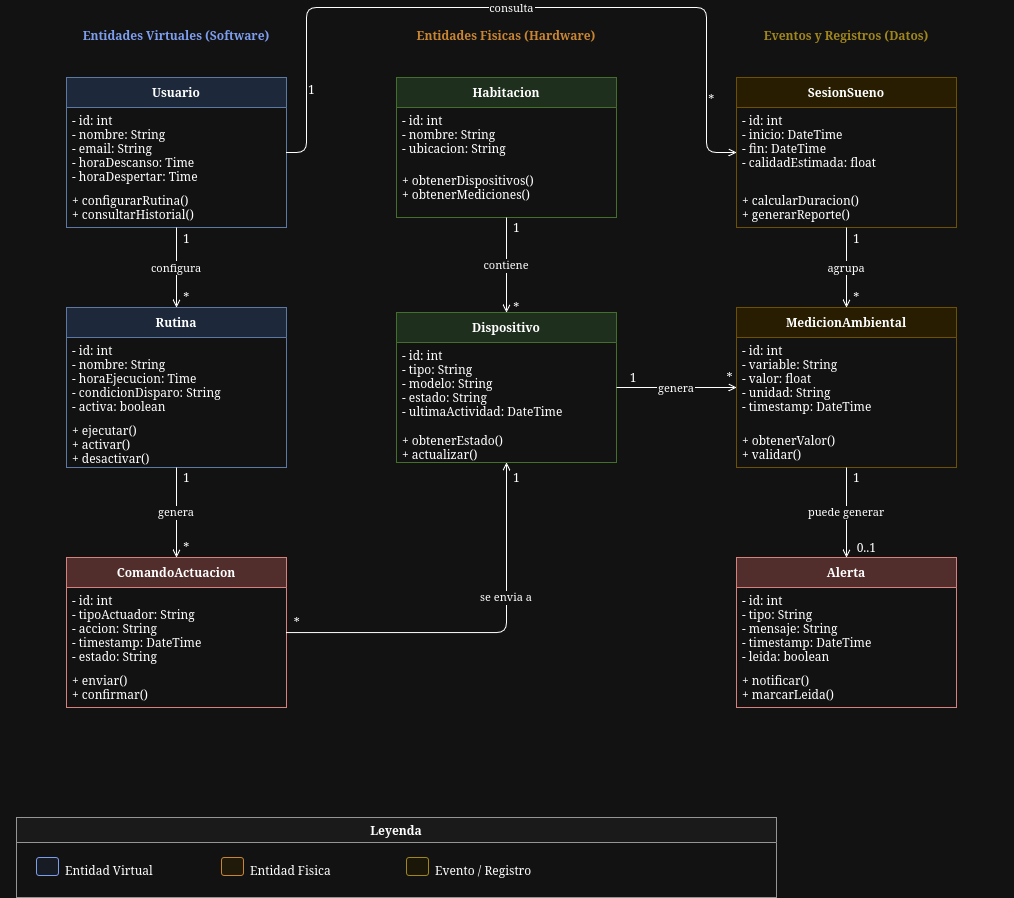

The diagram above was exported from draw.io. Its source (the exported page's mxGraphModel, read from the mxfile embedded in the PNG):
<mxGraphModel dx="972" dy="618" grid="1" gridSize="10" guides="1" tooltips="1" connect="1" arrows="1" fold="1" page="1" pageScale="1" pageWidth="850" pageHeight="1100" math="0" shadow="0">
  <root>
    <mxCell id="0" />
    <mxCell id="1" parent="0" />
    <mxCell id="gv" parent="1" style="points=[[0,0],[0.25,0],[0.5,0],[0.75,0],[1,0],[1,0.25],[1,0.5],[1,0.75],[1,1],[0.75,1],[0.5,1],[0.25,1],[0,1],[0,0.75],[0,0.5],[0,0.25]];shape=mxgraph.lean_mapping.electronic_info_flow_edge;strokeColor=#3a5fbf;fillColor=#f0f4ff;fontStyle=1;fontSize=12;fontColor=#3a5fbf;verticalAlign=top;align=center;spacingTop=5;" value="Entidades Virtuales (Software)" vertex="1">
      <mxGeometry height="760" width="320" x="30" y="40" as="geometry" />
    </mxCell>
    <mxCell id="gf" parent="1" style="points=[[0,0],[0.25,0],[0.5,0],[0.75,0],[1,0],[1,0.25],[1,0.5],[1,0.75],[1,1],[0.75,1],[0.5,1],[0.25,1],[0,1],[0,0.75],[0,0.5],[0,0.25]];shape=mxgraph.lean_mapping.electronic_info_flow_edge;strokeColor=#b46504;fillColor=#fdf6e3;fontStyle=1;fontSize=12;fontColor=#b46504;verticalAlign=top;align=center;spacingTop=5;" value="Entidades Fisicas (Hardware)" vertex="1">
      <mxGeometry height="460" width="300" x="370" y="40" as="geometry" />
    </mxCell>
    <mxCell id="ge" parent="1" style="points=[[0,0],[0.25,0],[0.5,0],[0.75,0],[1,0],[1,0.25],[1,0.5],[1,0.75],[1,1],[0.75,1],[0.5,1],[0.25,1],[0,1],[0,0.75],[0,0.5],[0,0.25]];shape=mxgraph.lean_mapping.electronic_info_flow_edge;strokeColor=#9b7d00;fillColor=#fef9e7;fontStyle=1;fontSize=12;fontColor=#9b7d00;verticalAlign=top;align=center;spacingTop=5;" value="Eventos y Registros (Datos)" vertex="1">
      <mxGeometry height="760" width="300" x="710" y="40" as="geometry" />
    </mxCell>
    <mxCell id="u" parent="1" style="swimlane;fontStyle=1;startSize=30;fillColor=#dae8fc;strokeColor=#6c8ebf;" value="Usuario" vertex="1">
      <mxGeometry height="150" width="220" x="80" y="100" as="geometry" />
    </mxCell>
    <mxCell id="u1" parent="u" style="text;align=left;spacingLeft=4;verticalAlign=top;" value="- id: int&#10;- nombre: String&#10;- email: String&#10;- horaDescanso: Time&#10;- horaDespertar: Time" vertex="1">
      <mxGeometry height="80" width="220" y="30" as="geometry" />
    </mxCell>
    <mxCell id="u2" parent="u" style="text;align=left;spacingLeft=4;verticalAlign=top;" value="+ configurarRutina()&#10;+ consultarHistorial()" vertex="1">
      <mxGeometry height="40" width="220" y="110" as="geometry" />
    </mxCell>
    <mxCell id="r" parent="1" style="swimlane;fontStyle=1;startSize=30;fillColor=#dae8fc;strokeColor=#6c8ebf;" value="Rutina" vertex="1">
      <mxGeometry height="160" width="220" x="80" y="330" as="geometry" />
    </mxCell>
    <mxCell id="r1" parent="r" style="text;align=left;spacingLeft=4;verticalAlign=top;" value="- id: int&#10;- nombre: String&#10;- horaEjecucion: Time&#10;- condicionDisparo: String&#10;- activa: boolean" vertex="1">
      <mxGeometry height="90" width="220" y="30" as="geometry" />
    </mxCell>
    <mxCell id="r2" parent="r" style="text;align=left;spacingLeft=4;verticalAlign=top;" value="+ ejecutar()&#10;+ activar()&#10;+ desactivar()" vertex="1">
      <mxGeometry height="50" width="220" y="110" as="geometry" />
    </mxCell>
    <mxCell id="ca" parent="1" style="swimlane;fontStyle=1;startSize=30;fillColor=#f8cecc;strokeColor=#b85450;" value="ComandoActuacion" vertex="1">
      <mxGeometry height="150" width="220" x="80" y="580" as="geometry" />
    </mxCell>
    <mxCell id="ca1" parent="ca" style="text;align=left;spacingLeft=4;verticalAlign=top;" value="- id: int&#10;- tipoActuador: String&#10;- accion: String&#10;- timestamp: DateTime&#10;- estado: String" vertex="1">
      <mxGeometry height="90" width="220" y="30" as="geometry" />
    </mxCell>
    <mxCell id="ca2" parent="ca" style="text;align=left;spacingLeft=4;verticalAlign=top;" value="+ enviar()&#10;+ confirmar()" vertex="1">
      <mxGeometry height="30" width="220" y="110" as="geometry" />
    </mxCell>
    <mxCell id="h" parent="1" style="swimlane;fontStyle=1;startSize=30;fillColor=#d5e8d4;strokeColor=#82b366;" value="Habitacion" vertex="1">
      <mxGeometry height="140" width="220" x="410" y="100" as="geometry" />
    </mxCell>
    <mxCell id="h1" parent="h" style="text;align=left;spacingLeft=4;verticalAlign=top;" value="- id: int&#10;- nombre: String&#10;- ubicacion: String" vertex="1">
      <mxGeometry height="60" width="220" y="30" as="geometry" />
    </mxCell>
    <mxCell id="h2" parent="h" style="text;align=left;spacingLeft=4;verticalAlign=top;" value="+ obtenerDispositivos()&#10;+ obtenerMediciones()" vertex="1">
      <mxGeometry height="50" width="220" y="90" as="geometry" />
    </mxCell>
    <mxCell id="d" parent="1" style="swimlane;fontStyle=1;startSize=30;fillColor=#d5e8d4;strokeColor=#82b366;" value="Dispositivo" vertex="1">
      <mxGeometry height="150" width="220" x="410" y="335" as="geometry" />
    </mxCell>
    <mxCell id="d1" parent="d" style="text;align=left;spacingLeft=4;verticalAlign=top;" value="- id: int&#10;- tipo: String&#10;- modelo: String&#10;- estado: String&#10;- ultimaActividad: DateTime" vertex="1">
      <mxGeometry height="90" width="220" y="30" as="geometry" />
    </mxCell>
    <mxCell id="d2" parent="d" style="text;align=left;spacingLeft=4;verticalAlign=top;" value="+ obtenerEstado()&#10;+ actualizar()" vertex="1">
      <mxGeometry height="30" width="220" y="115" as="geometry" />
    </mxCell>
    <mxCell id="ss" parent="1" style="swimlane;fontStyle=1;startSize=30;fillColor=#fff2cc;strokeColor=#d6b656;" value="SesionSueno" vertex="1">
      <mxGeometry height="150" width="220" x="750" y="100" as="geometry" />
    </mxCell>
    <mxCell id="ss1" parent="ss" style="text;align=left;spacingLeft=4;verticalAlign=top;" value="- id: int&#10;- inicio: DateTime&#10;- fin: DateTime&#10;- calidadEstimada: float" vertex="1">
      <mxGeometry height="80" width="220" y="30" as="geometry" />
    </mxCell>
    <mxCell id="ss2" parent="ss" style="text;align=left;spacingLeft=4;verticalAlign=top;" value="+ calcularDuracion()&#10;+ generarReporte()" vertex="1">
      <mxGeometry height="40" width="220" y="110" as="geometry" />
    </mxCell>
    <mxCell id="ma" parent="1" style="swimlane;fontStyle=1;startSize=30;fillColor=#fff2cc;strokeColor=#d6b656;" value="MedicionAmbiental" vertex="1">
      <mxGeometry height="160" width="220" x="750" y="330" as="geometry" />
    </mxCell>
    <mxCell id="ma1" parent="ma" style="text;align=left;spacingLeft=4;verticalAlign=top;" value="- id: int&#10;- variable: String&#10;- valor: float&#10;- unidad: String&#10;- timestamp: DateTime" vertex="1">
      <mxGeometry height="100" width="220" y="30" as="geometry" />
    </mxCell>
    <mxCell id="ma2" parent="ma" style="text;align=left;spacingLeft=4;verticalAlign=top;" value="+ obtenerValor()&#10;+ validar()" vertex="1">
      <mxGeometry height="30" width="220" y="120" as="geometry" />
    </mxCell>
    <mxCell id="al" parent="1" style="swimlane;fontStyle=1;startSize=30;fillColor=#f8cecc;strokeColor=#b85450;" value="Alerta" vertex="1">
      <mxGeometry height="150" width="220" x="750" y="580" as="geometry" />
    </mxCell>
    <mxCell id="al1" parent="al" style="text;align=left;spacingLeft=4;verticalAlign=top;" value="- id: int&#10;- tipo: String&#10;- mensaje: String&#10;- timestamp: DateTime&#10;- leida: boolean" vertex="1">
      <mxGeometry height="90" width="220" y="30" as="geometry" />
    </mxCell>
    <mxCell id="al2" parent="al" style="text;align=left;spacingLeft=4;verticalAlign=top;" value="+ notificar()&#10;+ marcarLeida()" vertex="1">
      <mxGeometry height="30" width="220" y="110" as="geometry" />
    </mxCell>
    <mxCell id="e1" edge="1" parent="1" source="u" style="edgeStyle=orthogonalEdgeStyle;endArrow=open;endFill=0;" target="r" value="configura">
      <mxGeometry relative="1" as="geometry" />
    </mxCell>
    <mxCell id="e1a" connectable="0" parent="e1" style="resizable=0;" value="1" vertex="1">
      <mxGeometry relative="1" x="-0.8" as="geometry">
        <mxPoint x="10" y="2" as="offset" />
      </mxGeometry>
    </mxCell>
    <mxCell id="e1b" connectable="0" parent="e1" style="resizable=0;" value="*" vertex="1">
      <mxGeometry relative="1" x="0.8" as="geometry">
        <mxPoint x="10" y="-2" as="offset" />
      </mxGeometry>
    </mxCell>
    <mxCell id="e2" edge="1" parent="1" source="u" style="edgeStyle=orthogonalEdgeStyle;endArrow=open;endFill=0;" target="ss" value="consulta">
      <mxGeometry relative="1" as="geometry">
        <Array as="points">
          <mxPoint x="320" y="175" />
          <mxPoint x="320" y="30" />
          <mxPoint x="720" y="30" />
          <mxPoint x="720" y="175" />
        </Array>
      </mxGeometry>
    </mxCell>
    <mxCell id="e2a" connectable="0" parent="e2" style="resizable=0;" value="1" vertex="1">
      <mxGeometry relative="1" x="-0.8" as="geometry">
        <mxPoint x="5" y="-10" as="offset" />
      </mxGeometry>
    </mxCell>
    <mxCell id="e2b" connectable="0" parent="e2" style="resizable=0;" value="*" vertex="1">
      <mxGeometry relative="1" x="0.8" as="geometry">
        <mxPoint x="5" y="-10" as="offset" />
      </mxGeometry>
    </mxCell>
    <mxCell id="e3" edge="1" parent="1" source="h" style="edgeStyle=orthogonalEdgeStyle;endArrow=open;endFill=0;" target="d" value="contiene">
      <mxGeometry relative="1" as="geometry" />
    </mxCell>
    <mxCell id="e3a" connectable="0" parent="e3" style="resizable=0;" value="1" vertex="1">
      <mxGeometry relative="1" x="-0.8" as="geometry">
        <mxPoint x="10" as="offset" />
      </mxGeometry>
    </mxCell>
    <mxCell id="e3b" connectable="0" parent="e3" style="resizable=0;" value="*" vertex="1">
      <mxGeometry relative="1" x="0.8" as="geometry">
        <mxPoint x="10" y="4" as="offset" />
      </mxGeometry>
    </mxCell>
    <mxCell id="e4" edge="1" parent="1" source="r" style="edgeStyle=orthogonalEdgeStyle;endArrow=open;endFill=0;" target="ca" value="genera">
      <mxGeometry relative="1" as="geometry" />
    </mxCell>
    <mxCell id="e4a" connectable="0" parent="e4" style="resizable=0;" value="1" vertex="1">
      <mxGeometry relative="1" x="-0.8" as="geometry">
        <mxPoint x="10" y="1" as="offset" />
      </mxGeometry>
    </mxCell>
    <mxCell id="e4b" connectable="0" parent="e4" style="resizable=0;" value="*" vertex="1">
      <mxGeometry relative="1" x="0.8" as="geometry">
        <mxPoint x="10" y="-1" as="offset" />
      </mxGeometry>
    </mxCell>
    <mxCell id="e5" edge="1" parent="1" source="ca" style="edgeStyle=orthogonalEdgeStyle;endArrow=open;endFill=0;" target="d" value="se envia a">
      <mxGeometry relative="1" x="0.3086" as="geometry">
        <mxPoint as="offset" />
      </mxGeometry>
    </mxCell>
    <mxCell id="e5a" connectable="0" parent="e5" style="resizable=0;" value="*" vertex="1">
      <mxGeometry relative="1" x="-0.8" as="geometry">
        <mxPoint x="-29" y="-10" as="offset" />
      </mxGeometry>
    </mxCell>
    <mxCell id="e5b" connectable="0" parent="e5" style="resizable=0;" value="1" vertex="1">
      <mxGeometry relative="1" x="0.8" as="geometry">
        <mxPoint x="10" y="-24" as="offset" />
      </mxGeometry>
    </mxCell>
    <mxCell id="e6" edge="1" parent="1" source="ss" style="edgeStyle=orthogonalEdgeStyle;endArrow=open;endFill=0;" target="ma" value="agrupa">
      <mxGeometry relative="1" as="geometry" />
    </mxCell>
    <mxCell id="e6a" connectable="0" parent="e6" style="resizable=0;" value="1" vertex="1">
      <mxGeometry relative="1" x="-0.8" as="geometry">
        <mxPoint x="10" y="2" as="offset" />
      </mxGeometry>
    </mxCell>
    <mxCell id="e6b" connectable="0" parent="e6" style="resizable=0;" value="*" vertex="1">
      <mxGeometry relative="1" x="0.8" as="geometry">
        <mxPoint x="10" y="-2" as="offset" />
      </mxGeometry>
    </mxCell>
    <mxCell id="e7" edge="1" parent="1" source="d" style="edgeStyle=orthogonalEdgeStyle;endArrow=open;endFill=0;" target="ma" value="genera">
      <mxGeometry relative="1" as="geometry" />
    </mxCell>
    <mxCell id="e7a" connectable="0" parent="e7" style="resizable=0;" value="1" vertex="1">
      <mxGeometry relative="1" x="-0.8" as="geometry">
        <mxPoint x="5" y="-10" as="offset" />
      </mxGeometry>
    </mxCell>
    <mxCell id="e7b" connectable="0" parent="e7" style="resizable=0;" value="*" vertex="1">
      <mxGeometry relative="1" x="0.8" as="geometry">
        <mxPoint x="5" y="-10" as="offset" />
      </mxGeometry>
    </mxCell>
    <mxCell id="e8" edge="1" parent="1" source="ma" style="edgeStyle=orthogonalEdgeStyle;endArrow=open;endFill=0;" target="al" value="puede generar">
      <mxGeometry relative="1" as="geometry" />
    </mxCell>
    <mxCell id="e8a" connectable="0" parent="e8" style="resizable=0;" value="1" vertex="1">
      <mxGeometry relative="1" x="-0.8" as="geometry">
        <mxPoint x="10" y="1" as="offset" />
      </mxGeometry>
    </mxCell>
    <mxCell id="e8b" connectable="0" parent="e8" style="resizable=0;" value="0..1" vertex="1">
      <mxGeometry relative="1" x="0.8" as="geometry">
        <mxPoint x="20" y="-1" as="offset" />
      </mxGeometry>
    </mxCell>
    <mxCell id="leg" parent="1" style="swimlane;fontStyle=1;startSize=25;fillColor=#f5f5f5;strokeColor=#666666;" value="Leyenda" vertex="1">
      <mxGeometry height="80" width="760" x="30" y="840" as="geometry" />
    </mxCell>
    <mxCell id="leg1" parent="leg" style="rounded=1;fillColor=#f0f4ff;strokeColor=#3a5fbf;" value="" vertex="1">
      <mxGeometry height="18" width="22" x="20" y="40" as="geometry" />
    </mxCell>
    <mxCell id="leg1t" parent="leg" style="text;align=left;" value="Entidad Virtual" vertex="1">
      <mxGeometry height="18" width="130" x="47" y="40" as="geometry" />
    </mxCell>
    <mxCell id="leg2" parent="leg" style="rounded=1;fillColor=#fdf6e3;strokeColor=#b46504;" value="" vertex="1">
      <mxGeometry height="18" width="22" x="205" y="40" as="geometry" />
    </mxCell>
    <mxCell id="leg2t" parent="leg" style="text;align=left;" value="Entidad Fisica" vertex="1">
      <mxGeometry height="18" width="130" x="232" y="40" as="geometry" />
    </mxCell>
    <mxCell id="leg3" parent="leg" style="rounded=1;fillColor=#fef9e7;strokeColor=#9b7d00;" value="" vertex="1">
      <mxGeometry height="18" width="22" x="390" y="40" as="geometry" />
    </mxCell>
    <mxCell id="leg3t" parent="leg" style="text;align=left;" value="Evento / Registro" vertex="1">
      <mxGeometry height="18" width="140" x="417" y="40" as="geometry" />
    </mxCell>
  </root>
</mxGraphModel>